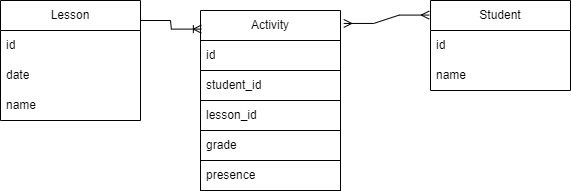

The diagram above was exported from draw.io. Its source (the exported page's mxGraphModel, read from the mxfile embedded in the PNG):
<mxGraphModel dx="1050" dy="581" grid="1" gridSize="10" guides="1" tooltips="1" connect="1" arrows="1" fold="1" page="1" pageScale="1" pageWidth="850" pageHeight="1100" math="0" shadow="0">
  <root>
    <mxCell id="0" />
    <mxCell id="1" parent="0" />
    <mxCell id="pvWGnFDu9n3k6fw1gTE9-1" value="Student" style="swimlane;fontStyle=0;childLayout=stackLayout;horizontal=1;startSize=30;horizontalStack=0;resizeParent=1;resizeParentMax=0;resizeLast=0;collapsible=1;marginBottom=0;whiteSpace=wrap;html=1;" vertex="1" parent="1">
      <mxGeometry x="480" y="240" width="140" height="90" as="geometry" />
    </mxCell>
    <mxCell id="pvWGnFDu9n3k6fw1gTE9-2" value="id" style="text;strokeColor=none;fillColor=none;align=left;verticalAlign=middle;spacingLeft=4;spacingRight=4;overflow=hidden;points=[[0,0.5],[1,0.5]];portConstraint=eastwest;rotatable=0;whiteSpace=wrap;html=1;" vertex="1" parent="pvWGnFDu9n3k6fw1gTE9-1">
      <mxGeometry y="30" width="140" height="30" as="geometry" />
    </mxCell>
    <mxCell id="pvWGnFDu9n3k6fw1gTE9-3" value="name" style="text;strokeColor=none;fillColor=none;align=left;verticalAlign=middle;spacingLeft=4;spacingRight=4;overflow=hidden;points=[[0,0.5],[1,0.5]];portConstraint=eastwest;rotatable=0;whiteSpace=wrap;html=1;" vertex="1" parent="pvWGnFDu9n3k6fw1gTE9-1">
      <mxGeometry y="60" width="140" height="30" as="geometry" />
    </mxCell>
    <mxCell id="pvWGnFDu9n3k6fw1gTE9-5" value="Lesson" style="swimlane;fontStyle=0;childLayout=stackLayout;horizontal=1;startSize=30;horizontalStack=0;resizeParent=1;resizeParentMax=0;resizeLast=0;collapsible=1;marginBottom=0;whiteSpace=wrap;html=1;" vertex="1" parent="1">
      <mxGeometry x="50" y="240" width="140" height="120" as="geometry" />
    </mxCell>
    <mxCell id="pvWGnFDu9n3k6fw1gTE9-6" value="id" style="text;strokeColor=none;fillColor=none;align=left;verticalAlign=middle;spacingLeft=4;spacingRight=4;overflow=hidden;points=[[0,0.5],[1,0.5]];portConstraint=eastwest;rotatable=0;whiteSpace=wrap;html=1;" vertex="1" parent="pvWGnFDu9n3k6fw1gTE9-5">
      <mxGeometry y="30" width="140" height="30" as="geometry" />
    </mxCell>
    <mxCell id="pvWGnFDu9n3k6fw1gTE9-7" value="date" style="text;strokeColor=none;fillColor=none;align=left;verticalAlign=middle;spacingLeft=4;spacingRight=4;overflow=hidden;points=[[0,0.5],[1,0.5]];portConstraint=eastwest;rotatable=0;whiteSpace=wrap;html=1;" vertex="1" parent="pvWGnFDu9n3k6fw1gTE9-5">
      <mxGeometry y="60" width="140" height="30" as="geometry" />
    </mxCell>
    <mxCell id="pvWGnFDu9n3k6fw1gTE9-8" value="name" style="text;strokeColor=none;fillColor=none;align=left;verticalAlign=middle;spacingLeft=4;spacingRight=4;overflow=hidden;points=[[0,0.5],[1,0.5]];portConstraint=eastwest;rotatable=0;whiteSpace=wrap;html=1;" vertex="1" parent="pvWGnFDu9n3k6fw1gTE9-5">
      <mxGeometry y="90" width="140" height="30" as="geometry" />
    </mxCell>
    <mxCell id="pvWGnFDu9n3k6fw1gTE9-9" value="Activity" style="swimlane;fontStyle=0;childLayout=stackLayout;horizontal=1;startSize=30;horizontalStack=0;resizeParent=1;resizeParentMax=0;resizeLast=0;collapsible=1;marginBottom=0;whiteSpace=wrap;html=1;" vertex="1" parent="1">
      <mxGeometry x="250" y="250" width="140" height="120" as="geometry" />
    </mxCell>
    <mxCell id="pvWGnFDu9n3k6fw1gTE9-10" value="id" style="text;strokeColor=default;fillColor=none;align=left;verticalAlign=middle;spacingLeft=4;spacingRight=4;overflow=hidden;points=[[0,0.5],[1,0.5]];portConstraint=eastwest;rotatable=0;whiteSpace=wrap;html=1;" vertex="1" parent="pvWGnFDu9n3k6fw1gTE9-9">
      <mxGeometry y="30" width="140" height="30" as="geometry" />
    </mxCell>
    <mxCell id="pvWGnFDu9n3k6fw1gTE9-11" value="student_id" style="text;strokeColor=default;fillColor=none;align=left;verticalAlign=middle;spacingLeft=4;spacingRight=4;overflow=hidden;points=[[0,0.5],[1,0.5]];portConstraint=eastwest;rotatable=0;whiteSpace=wrap;html=1;" vertex="1" parent="pvWGnFDu9n3k6fw1gTE9-9">
      <mxGeometry y="60" width="140" height="30" as="geometry" />
    </mxCell>
    <mxCell id="pvWGnFDu9n3k6fw1gTE9-12" value="lesson_id" style="text;strokeColor=default;fillColor=none;align=left;verticalAlign=middle;spacingLeft=4;spacingRight=4;overflow=hidden;points=[[0,0.5],[1,0.5]];portConstraint=eastwest;rotatable=0;whiteSpace=wrap;html=1;" vertex="1" parent="pvWGnFDu9n3k6fw1gTE9-9">
      <mxGeometry y="90" width="140" height="30" as="geometry" />
    </mxCell>
    <mxCell id="pvWGnFDu9n3k6fw1gTE9-15" value="" style="edgeStyle=entityRelationEdgeStyle;fontSize=12;html=1;endArrow=ERmany;startArrow=ERmany;rounded=0;exitX=1.023;exitY=0.108;exitDx=0;exitDy=0;exitPerimeter=0;entryX=-0.009;entryY=0.162;entryDx=0;entryDy=0;entryPerimeter=0;" edge="1" parent="1" source="pvWGnFDu9n3k6fw1gTE9-9" target="pvWGnFDu9n3k6fw1gTE9-1">
      <mxGeometry width="100" height="100" relative="1" as="geometry">
        <mxPoint x="460" y="280" as="sourcePoint" />
        <mxPoint x="560" y="180" as="targetPoint" />
      </mxGeometry>
    </mxCell>
    <mxCell id="pvWGnFDu9n3k6fw1gTE9-16" value="" style="edgeStyle=entityRelationEdgeStyle;fontSize=12;html=1;endArrow=ERoneToMany;rounded=0;entryX=0.006;entryY=0.155;entryDx=0;entryDy=0;entryPerimeter=0;" edge="1" parent="1" target="pvWGnFDu9n3k6fw1gTE9-9">
      <mxGeometry width="100" height="100" relative="1" as="geometry">
        <mxPoint x="190" y="260" as="sourcePoint" />
        <mxPoint x="290" y="160" as="targetPoint" />
      </mxGeometry>
    </mxCell>
    <mxCell id="pvWGnFDu9n3k6fw1gTE9-17" value="grade&lt;span style=&quot;color: rgba(0, 0, 0, 0); font-family: monospace; font-size: 0px;&quot;&gt;%3CmxGraphModel%3E%3Croot%3E%3CmxCell%20id%3D%220%22%2F%3E%3CmxCell%20id%3D%221%22%20parent%3D%220%22%2F%3E%3CmxCell%20id%3D%222%22%20value%3D%22lesson_id%22%20style%3D%22text%3BstrokeColor%3Ddefault%3BfillColor%3Dnone%3Balign%3Dleft%3BverticalAlign%3Dmiddle%3BspacingLeft%3D4%3BspacingRight%3D4%3Boverflow%3Dhidden%3Bpoints%3D%5B%5B0%2C0.5%5D%2C%5B1%2C0.5%5D%5D%3BportConstraint%3Deastwest%3Brotatable%3D0%3BwhiteSpace%3Dwrap%3Bhtml%3D1%3B%22%20vertex%3D%221%22%20parent%3D%221%22%3E%3CmxGeometry%20x%3D%22250%22%20y%3D%22340%22%20width%3D%22140%22%20height%3D%2230%22%20as%3D%22geometry%22%2F%3E%3C%2FmxCell%3E%3C%2Froot%3E%3C%2FmxGraphModel%3E&lt;/span&gt;" style="text;strokeColor=default;fillColor=none;align=left;verticalAlign=middle;spacingLeft=4;spacingRight=4;overflow=hidden;points=[[0,0.5],[1,0.5]];portConstraint=eastwest;rotatable=0;whiteSpace=wrap;html=1;" vertex="1" parent="1">
      <mxGeometry x="250" y="370" width="140" height="30" as="geometry" />
    </mxCell>
    <mxCell id="pvWGnFDu9n3k6fw1gTE9-18" value="presence" style="text;strokeColor=default;fillColor=none;align=left;verticalAlign=middle;spacingLeft=4;spacingRight=4;overflow=hidden;points=[[0,0.5],[1,0.5]];portConstraint=eastwest;rotatable=0;whiteSpace=wrap;html=1;" vertex="1" parent="1">
      <mxGeometry x="250" y="400" width="140" height="30" as="geometry" />
    </mxCell>
  </root>
</mxGraphModel>